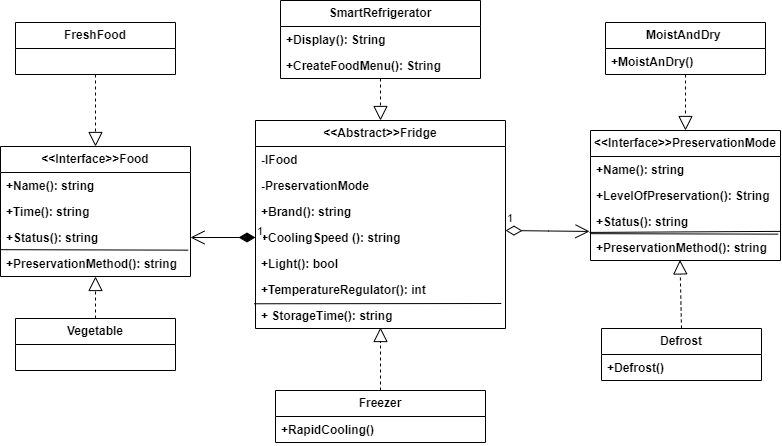

The diagram above was exported from draw.io. Its source (the exported page's mxGraphModel, read from the mxfile embedded in the PNG):
<mxGraphModel dx="1218" dy="501" grid="1" gridSize="10" guides="1" tooltips="1" connect="1" arrows="1" fold="1" page="1" pageScale="1" pageWidth="827" pageHeight="1169" math="0" shadow="0">
  <root>
    <mxCell id="0" />
    <mxCell id="1" parent="0" />
    <mxCell id="iZinZ6pfbuAgnOiEjbBL-13" value="Vegetable" style="swimlane;fontStyle=1;childLayout=stackLayout;horizontal=1;startSize=26;fillColor=none;horizontalStack=0;resizeParent=1;resizeParentMax=0;resizeLast=0;collapsible=1;marginBottom=0;whiteSpace=wrap;html=1;" vertex="1" parent="1">
      <mxGeometry x="120" y="428" width="160" height="52" as="geometry" />
    </mxCell>
    <mxCell id="iZinZ6pfbuAgnOiEjbBL-17" value="&amp;lt;&amp;lt;Interface&amp;gt;&amp;gt;Food" style="swimlane;fontStyle=1;childLayout=stackLayout;horizontal=1;startSize=26;fillColor=none;horizontalStack=0;resizeParent=1;resizeParentMax=0;resizeLast=0;collapsible=1;marginBottom=0;whiteSpace=wrap;html=1;" vertex="1" parent="1">
      <mxGeometry x="105" y="256" width="190" height="130" as="geometry" />
    </mxCell>
    <mxCell id="iZinZ6pfbuAgnOiEjbBL-18" value="+Name(): string" style="text;strokeColor=none;fillColor=none;align=left;verticalAlign=top;spacingLeft=4;spacingRight=4;overflow=hidden;rotatable=0;points=[[0,0.5],[1,0.5]];portConstraint=eastwest;whiteSpace=wrap;html=1;fontStyle=1" vertex="1" parent="iZinZ6pfbuAgnOiEjbBL-17">
      <mxGeometry y="26" width="190" height="26" as="geometry" />
    </mxCell>
    <mxCell id="iZinZ6pfbuAgnOiEjbBL-122" value="+Time(): string" style="text;strokeColor=none;fillColor=none;align=left;verticalAlign=top;spacingLeft=4;spacingRight=4;overflow=hidden;rotatable=0;points=[[0,0.5],[1,0.5]];portConstraint=eastwest;whiteSpace=wrap;html=1;fontStyle=1" vertex="1" parent="iZinZ6pfbuAgnOiEjbBL-17">
      <mxGeometry y="52" width="190" height="26" as="geometry" />
    </mxCell>
    <mxCell id="iZinZ6pfbuAgnOiEjbBL-19" value="+Status(): string" style="text;strokeColor=none;fillColor=none;align=left;verticalAlign=top;spacingLeft=4;spacingRight=4;overflow=hidden;rotatable=0;points=[[0,0.5],[1,0.5]];portConstraint=eastwest;whiteSpace=wrap;html=1;fontStyle=1" vertex="1" parent="iZinZ6pfbuAgnOiEjbBL-17">
      <mxGeometry y="78" width="190" height="26" as="geometry" />
    </mxCell>
    <mxCell id="iZinZ6pfbuAgnOiEjbBL-108" value="" style="endArrow=none;html=1;rounded=0;exitX=-0.014;exitY=-0.057;exitDx=0;exitDy=0;exitPerimeter=0;" edge="1" parent="iZinZ6pfbuAgnOiEjbBL-17">
      <mxGeometry width="50" height="50" relative="1" as="geometry">
        <mxPoint x="-8.526512829121202e-14" y="103.168" as="sourcePoint" />
        <mxPoint x="187.66000000000003" y="103.64999999999998" as="targetPoint" />
      </mxGeometry>
    </mxCell>
    <mxCell id="iZinZ6pfbuAgnOiEjbBL-20" value="+PreservationMethod(): string" style="text;strokeColor=none;fillColor=none;align=left;verticalAlign=top;spacingLeft=4;spacingRight=4;overflow=hidden;rotatable=0;points=[[0,0.5],[1,0.5]];portConstraint=eastwest;whiteSpace=wrap;html=1;fontStyle=1" vertex="1" parent="iZinZ6pfbuAgnOiEjbBL-17">
      <mxGeometry y="104" width="190" height="26" as="geometry" />
    </mxCell>
    <mxCell id="iZinZ6pfbuAgnOiEjbBL-25" value="FreshFood" style="swimlane;fontStyle=1;childLayout=stackLayout;horizontal=1;startSize=26;fillColor=none;horizontalStack=0;resizeParent=1;resizeParentMax=0;resizeLast=0;collapsible=1;marginBottom=0;whiteSpace=wrap;html=1;" vertex="1" parent="1">
      <mxGeometry x="120" y="132" width="160" height="52" as="geometry" />
    </mxCell>
    <mxCell id="iZinZ6pfbuAgnOiEjbBL-69" value="Freezer" style="swimlane;fontStyle=1;childLayout=stackLayout;horizontal=1;startSize=26;fillColor=none;horizontalStack=0;resizeParent=1;resizeParentMax=0;resizeLast=0;collapsible=1;marginBottom=0;whiteSpace=wrap;html=1;" vertex="1" parent="1">
      <mxGeometry x="380" y="500" width="210" height="52" as="geometry" />
    </mxCell>
    <mxCell id="iZinZ6pfbuAgnOiEjbBL-119" value="+RapidCooling()" style="text;strokeColor=none;fillColor=none;align=left;verticalAlign=top;spacingLeft=4;spacingRight=4;overflow=hidden;rotatable=0;points=[[0,0.5],[1,0.5]];portConstraint=eastwest;whiteSpace=wrap;html=1;fontStyle=1" vertex="1" parent="iZinZ6pfbuAgnOiEjbBL-69">
      <mxGeometry y="26" width="210" height="26" as="geometry" />
    </mxCell>
    <mxCell id="iZinZ6pfbuAgnOiEjbBL-73" value="&amp;lt;&amp;lt;Abstract&amp;gt;&amp;gt;Fridge" style="swimlane;fontStyle=1;childLayout=stackLayout;horizontal=1;startSize=26;fillColor=none;horizontalStack=0;resizeParent=1;resizeParentMax=0;resizeLast=0;collapsible=1;marginBottom=0;whiteSpace=wrap;html=1;" vertex="1" parent="1">
      <mxGeometry x="360" y="230" width="250" height="208" as="geometry" />
    </mxCell>
    <mxCell id="iZinZ6pfbuAgnOiEjbBL-74" value="-IFood" style="text;strokeColor=none;fillColor=none;align=left;verticalAlign=top;spacingLeft=4;spacingRight=4;overflow=hidden;rotatable=0;points=[[0,0.5],[1,0.5]];portConstraint=eastwest;whiteSpace=wrap;html=1;fontStyle=1" vertex="1" parent="iZinZ6pfbuAgnOiEjbBL-73">
      <mxGeometry y="26" width="250" height="26" as="geometry" />
    </mxCell>
    <mxCell id="iZinZ6pfbuAgnOiEjbBL-143" value="-PreservationMode" style="text;strokeColor=none;fillColor=none;align=left;verticalAlign=top;spacingLeft=4;spacingRight=4;overflow=hidden;rotatable=0;points=[[0,0.5],[1,0.5]];portConstraint=eastwest;whiteSpace=wrap;html=1;fontStyle=1" vertex="1" parent="iZinZ6pfbuAgnOiEjbBL-73">
      <mxGeometry y="52" width="250" height="26" as="geometry" />
    </mxCell>
    <mxCell id="iZinZ6pfbuAgnOiEjbBL-126" value="+Brand(): string" style="text;strokeColor=none;fillColor=none;align=left;verticalAlign=top;spacingLeft=4;spacingRight=4;overflow=hidden;rotatable=0;points=[[0,0.5],[1,0.5]];portConstraint=eastwest;whiteSpace=wrap;html=1;fontStyle=1" vertex="1" parent="iZinZ6pfbuAgnOiEjbBL-73">
      <mxGeometry y="78" width="250" height="26" as="geometry" />
    </mxCell>
    <mxCell id="iZinZ6pfbuAgnOiEjbBL-75" value="+CoolingSpeed (): string" style="text;strokeColor=none;fillColor=none;align=left;verticalAlign=top;spacingLeft=4;spacingRight=4;overflow=hidden;rotatable=0;points=[[0,0.5],[1,0.5]];portConstraint=eastwest;whiteSpace=wrap;html=1;fontStyle=1" vertex="1" parent="iZinZ6pfbuAgnOiEjbBL-73">
      <mxGeometry y="104" width="250" height="26" as="geometry" />
    </mxCell>
    <mxCell id="iZinZ6pfbuAgnOiEjbBL-112" value="+Light(): bool" style="text;strokeColor=none;fillColor=none;align=left;verticalAlign=top;spacingLeft=4;spacingRight=4;overflow=hidden;rotatable=0;points=[[0,0.5],[1,0.5]];portConstraint=eastwest;whiteSpace=wrap;html=1;fontStyle=1" vertex="1" parent="iZinZ6pfbuAgnOiEjbBL-73">
      <mxGeometry y="130" width="250" height="26" as="geometry" />
    </mxCell>
    <mxCell id="iZinZ6pfbuAgnOiEjbBL-109" value="+TemperatureRegulator(): int" style="text;strokeColor=none;fillColor=none;align=left;verticalAlign=top;spacingLeft=4;spacingRight=4;overflow=hidden;rotatable=0;points=[[0,0.5],[1,0.5]];portConstraint=eastwest;whiteSpace=wrap;html=1;fontStyle=1" vertex="1" parent="iZinZ6pfbuAgnOiEjbBL-73">
      <mxGeometry y="156" width="250" height="26" as="geometry" />
    </mxCell>
    <mxCell id="iZinZ6pfbuAgnOiEjbBL-76" value="+ StorageTime(): string" style="text;strokeColor=none;fillColor=none;align=left;verticalAlign=top;spacingLeft=4;spacingRight=4;overflow=hidden;rotatable=0;points=[[0,0.5],[1,0.5]];portConstraint=eastwest;whiteSpace=wrap;html=1;fontStyle=1" vertex="1" parent="iZinZ6pfbuAgnOiEjbBL-73">
      <mxGeometry y="182" width="250" height="26" as="geometry" />
    </mxCell>
    <mxCell id="iZinZ6pfbuAgnOiEjbBL-103" value="" style="endArrow=none;html=1;rounded=0;exitX=-0.006;exitY=1.049;exitDx=0;exitDy=0;entryX=0.983;entryY=0.039;entryDx=0;entryDy=0;entryPerimeter=0;exitPerimeter=0;" edge="1" parent="iZinZ6pfbuAgnOiEjbBL-73" source="iZinZ6pfbuAgnOiEjbBL-109" target="iZinZ6pfbuAgnOiEjbBL-76">
      <mxGeometry width="50" height="50" relative="1" as="geometry">
        <mxPoint x="30" y="83" as="sourcePoint" />
        <mxPoint x="80" y="33" as="targetPoint" />
      </mxGeometry>
    </mxCell>
    <mxCell id="iZinZ6pfbuAgnOiEjbBL-77" value="SmartRefrigerator" style="swimlane;fontStyle=1;childLayout=stackLayout;horizontal=1;startSize=26;fillColor=none;horizontalStack=0;resizeParent=1;resizeParentMax=0;resizeLast=0;collapsible=1;marginBottom=0;whiteSpace=wrap;html=1;" vertex="1" parent="1">
      <mxGeometry x="385" y="110" width="200" height="78" as="geometry" />
    </mxCell>
    <mxCell id="iZinZ6pfbuAgnOiEjbBL-147" value="+Display(): String" style="text;strokeColor=none;fillColor=none;align=left;verticalAlign=top;spacingLeft=4;spacingRight=4;overflow=hidden;rotatable=0;points=[[0,0.5],[1,0.5]];portConstraint=eastwest;whiteSpace=wrap;html=1;fontStyle=1" vertex="1" parent="iZinZ6pfbuAgnOiEjbBL-77">
      <mxGeometry y="26" width="200" height="26" as="geometry" />
    </mxCell>
    <mxCell id="iZinZ6pfbuAgnOiEjbBL-146" value="+CreateFoodMenu(): String" style="text;strokeColor=none;fillColor=none;align=left;verticalAlign=top;spacingLeft=4;spacingRight=4;overflow=hidden;rotatable=0;points=[[0,0.5],[1,0.5]];portConstraint=eastwest;whiteSpace=wrap;html=1;fontStyle=1" vertex="1" parent="iZinZ6pfbuAgnOiEjbBL-77">
      <mxGeometry y="52" width="200" height="26" as="geometry" />
    </mxCell>
    <mxCell id="iZinZ6pfbuAgnOiEjbBL-98" value="" style="endArrow=block;dashed=1;endFill=0;endSize=12;html=1;rounded=0;entryX=0.5;entryY=0;entryDx=0;entryDy=0;exitX=0.5;exitY=1;exitDx=0;exitDy=0;" edge="1" parent="1" source="iZinZ6pfbuAgnOiEjbBL-77" target="iZinZ6pfbuAgnOiEjbBL-73">
      <mxGeometry width="160" relative="1" as="geometry">
        <mxPoint x="484.68000000000006" y="166.25800000000004" as="sourcePoint" />
        <mxPoint x="490" y="310" as="targetPoint" />
      </mxGeometry>
    </mxCell>
    <mxCell id="iZinZ6pfbuAgnOiEjbBL-100" value="" style="endArrow=block;dashed=1;endFill=0;endSize=12;html=1;rounded=0;entryX=0.5;entryY=0.962;entryDx=0;entryDy=0;entryPerimeter=0;exitX=0.5;exitY=0;exitDx=0;exitDy=0;" edge="1" parent="1" source="iZinZ6pfbuAgnOiEjbBL-69" target="iZinZ6pfbuAgnOiEjbBL-76">
      <mxGeometry width="160" relative="1" as="geometry">
        <mxPoint x="330" y="310" as="sourcePoint" />
        <mxPoint x="490" y="310" as="targetPoint" />
      </mxGeometry>
    </mxCell>
    <mxCell id="iZinZ6pfbuAgnOiEjbBL-101" value="1" style="endArrow=open;html=1;endSize=12;startArrow=diamondThin;startSize=14;startFill=1;edgeStyle=orthogonalEdgeStyle;align=left;verticalAlign=bottom;rounded=0;exitX=0;exitY=0.5;exitDx=0;exitDy=0;entryX=1;entryY=0.5;entryDx=0;entryDy=0;" edge="1" parent="1" source="iZinZ6pfbuAgnOiEjbBL-75" target="iZinZ6pfbuAgnOiEjbBL-19">
      <mxGeometry x="-1" y="3" relative="1" as="geometry">
        <mxPoint x="330" y="310" as="sourcePoint" />
        <mxPoint x="490" y="310" as="targetPoint" />
      </mxGeometry>
    </mxCell>
    <mxCell id="iZinZ6pfbuAgnOiEjbBL-123" value="" style="endArrow=block;dashed=1;endFill=0;endSize=12;html=1;rounded=0;entryX=0.5;entryY=0;entryDx=0;entryDy=0;exitX=0.5;exitY=1;exitDx=0;exitDy=0;" edge="1" parent="1" source="iZinZ6pfbuAgnOiEjbBL-25" target="iZinZ6pfbuAgnOiEjbBL-17">
      <mxGeometry width="160" relative="1" as="geometry">
        <mxPoint x="310" y="370" as="sourcePoint" />
        <mxPoint x="470" y="370" as="targetPoint" />
      </mxGeometry>
    </mxCell>
    <mxCell id="iZinZ6pfbuAgnOiEjbBL-124" value="" style="endArrow=block;dashed=1;endFill=0;endSize=12;html=1;rounded=0;entryX=0.5;entryY=1;entryDx=0;entryDy=0;exitX=0.5;exitY=0;exitDx=0;exitDy=0;" edge="1" parent="1" source="iZinZ6pfbuAgnOiEjbBL-13" target="iZinZ6pfbuAgnOiEjbBL-17">
      <mxGeometry width="160" relative="1" as="geometry">
        <mxPoint x="210" y="194" as="sourcePoint" />
        <mxPoint x="210" y="240" as="targetPoint" />
      </mxGeometry>
    </mxCell>
    <mxCell id="iZinZ6pfbuAgnOiEjbBL-128" value="&amp;lt;&amp;lt;Interface&amp;gt;&amp;gt;PreservationMode" style="swimlane;fontStyle=1;childLayout=stackLayout;horizontal=1;startSize=26;fillColor=none;horizontalStack=0;resizeParent=1;resizeParentMax=0;resizeLast=0;collapsible=1;marginBottom=0;whiteSpace=wrap;html=1;" vertex="1" parent="1">
      <mxGeometry x="695" y="240" width="190" height="130" as="geometry" />
    </mxCell>
    <mxCell id="iZinZ6pfbuAgnOiEjbBL-129" value="+Name(): string" style="text;strokeColor=none;fillColor=none;align=left;verticalAlign=top;spacingLeft=4;spacingRight=4;overflow=hidden;rotatable=0;points=[[0,0.5],[1,0.5]];portConstraint=eastwest;whiteSpace=wrap;html=1;fontStyle=1" vertex="1" parent="iZinZ6pfbuAgnOiEjbBL-128">
      <mxGeometry y="26" width="190" height="26" as="geometry" />
    </mxCell>
    <mxCell id="iZinZ6pfbuAgnOiEjbBL-114" value="+LevelOfPreservation(): String" style="text;strokeColor=none;fillColor=none;align=left;verticalAlign=top;spacingLeft=4;spacingRight=4;overflow=hidden;rotatable=0;points=[[0,0.5],[1,0.5]];portConstraint=eastwest;whiteSpace=wrap;html=1;fontStyle=1" vertex="1" parent="iZinZ6pfbuAgnOiEjbBL-128">
      <mxGeometry y="52" width="190" height="26" as="geometry" />
    </mxCell>
    <mxCell id="iZinZ6pfbuAgnOiEjbBL-131" value="+Status(): string" style="text;strokeColor=none;fillColor=none;align=left;verticalAlign=top;spacingLeft=4;spacingRight=4;overflow=hidden;rotatable=0;points=[[0,0.5],[1,0.5]];portConstraint=eastwest;whiteSpace=wrap;html=1;fontStyle=1" vertex="1" parent="iZinZ6pfbuAgnOiEjbBL-128">
      <mxGeometry y="78" width="190" height="26" as="geometry" />
    </mxCell>
    <mxCell id="iZinZ6pfbuAgnOiEjbBL-132" value="" style="endArrow=none;html=1;rounded=0;exitX=-0.014;exitY=-0.057;exitDx=0;exitDy=0;exitPerimeter=0;" edge="1" parent="iZinZ6pfbuAgnOiEjbBL-128">
      <mxGeometry width="50" height="50" relative="1" as="geometry">
        <mxPoint x="-8.526512829121202e-14" y="103.168" as="sourcePoint" />
        <mxPoint x="187.66000000000003" y="103.64999999999998" as="targetPoint" />
      </mxGeometry>
    </mxCell>
    <mxCell id="iZinZ6pfbuAgnOiEjbBL-133" value="+PreservationMethod(): string" style="text;strokeColor=none;fillColor=none;align=left;verticalAlign=top;spacingLeft=4;spacingRight=4;overflow=hidden;rotatable=0;points=[[0,0.5],[1,0.5]];portConstraint=eastwest;whiteSpace=wrap;html=1;fontStyle=1" vertex="1" parent="iZinZ6pfbuAgnOiEjbBL-128">
      <mxGeometry y="104" width="190" height="26" as="geometry" />
    </mxCell>
    <mxCell id="iZinZ6pfbuAgnOiEjbBL-142" value="" style="endArrow=none;html=1;rounded=0;entryX=-0.005;entryY=-0.08;entryDx=0;entryDy=0;entryPerimeter=0;exitX=0.998;exitY=-0.12;exitDx=0;exitDy=0;exitPerimeter=0;" edge="1" parent="iZinZ6pfbuAgnOiEjbBL-128" source="iZinZ6pfbuAgnOiEjbBL-133" target="iZinZ6pfbuAgnOiEjbBL-133">
      <mxGeometry width="50" height="50" relative="1" as="geometry">
        <mxPoint x="-85" y="134" as="sourcePoint" />
        <mxPoint x="-35" y="84" as="targetPoint" />
      </mxGeometry>
    </mxCell>
    <mxCell id="iZinZ6pfbuAgnOiEjbBL-134" value="MoistAndDry&amp;nbsp;" style="swimlane;fontStyle=1;childLayout=stackLayout;horizontal=1;startSize=26;fillColor=none;horizontalStack=0;resizeParent=1;resizeParentMax=0;resizeLast=0;collapsible=1;marginBottom=0;whiteSpace=wrap;html=1;" vertex="1" parent="1">
      <mxGeometry x="710" y="132" width="160" height="52" as="geometry" />
    </mxCell>
    <mxCell id="iZinZ6pfbuAgnOiEjbBL-139" value="+MoistAnDry()" style="text;strokeColor=none;fillColor=none;align=left;verticalAlign=top;spacingLeft=4;spacingRight=4;overflow=hidden;rotatable=0;points=[[0,0.5],[1,0.5]];portConstraint=eastwest;whiteSpace=wrap;html=1;fontStyle=1" vertex="1" parent="iZinZ6pfbuAgnOiEjbBL-134">
      <mxGeometry y="26" width="160" height="26" as="geometry" />
    </mxCell>
    <mxCell id="iZinZ6pfbuAgnOiEjbBL-136" value="" style="endArrow=block;dashed=1;endFill=0;endSize=12;html=1;rounded=0;entryX=0.5;entryY=0;entryDx=0;entryDy=0;exitX=0.5;exitY=1;exitDx=0;exitDy=0;" edge="1" parent="1" source="iZinZ6pfbuAgnOiEjbBL-134" target="iZinZ6pfbuAgnOiEjbBL-128">
      <mxGeometry width="160" relative="1" as="geometry">
        <mxPoint x="900" y="390" as="sourcePoint" />
        <mxPoint x="1060" y="390" as="targetPoint" />
      </mxGeometry>
    </mxCell>
    <mxCell id="iZinZ6pfbuAgnOiEjbBL-141" value="1" style="endArrow=open;html=1;endSize=12;startArrow=diamondThin;startSize=14;startFill=0;edgeStyle=orthogonalEdgeStyle;align=left;verticalAlign=bottom;rounded=0;entryX=-0.005;entryY=0.882;entryDx=0;entryDy=0;entryPerimeter=0;" edge="1" parent="1" target="iZinZ6pfbuAgnOiEjbBL-131">
      <mxGeometry x="-1" y="3" relative="1" as="geometry">
        <mxPoint x="610" y="340" as="sourcePoint" />
        <mxPoint x="720" y="370" as="targetPoint" />
      </mxGeometry>
    </mxCell>
    <mxCell id="iZinZ6pfbuAgnOiEjbBL-144" value="Defrost" style="swimlane;fontStyle=1;childLayout=stackLayout;horizontal=1;startSize=26;fillColor=none;horizontalStack=0;resizeParent=1;resizeParentMax=0;resizeLast=0;collapsible=1;marginBottom=0;whiteSpace=wrap;html=1;" vertex="1" parent="1">
      <mxGeometry x="706" y="438" width="160" height="52" as="geometry" />
    </mxCell>
    <mxCell id="iZinZ6pfbuAgnOiEjbBL-145" value="+Defrost()" style="text;strokeColor=none;fillColor=none;align=left;verticalAlign=top;spacingLeft=4;spacingRight=4;overflow=hidden;rotatable=0;points=[[0,0.5],[1,0.5]];portConstraint=eastwest;whiteSpace=wrap;html=1;fontStyle=1" vertex="1" parent="iZinZ6pfbuAgnOiEjbBL-144">
      <mxGeometry y="26" width="160" height="26" as="geometry" />
    </mxCell>
    <mxCell id="iZinZ6pfbuAgnOiEjbBL-148" value="" style="endArrow=block;dashed=1;endFill=0;endSize=12;html=1;rounded=0;entryX=0.471;entryY=0.978;entryDx=0;entryDy=0;exitX=0.5;exitY=0;exitDx=0;exitDy=0;entryPerimeter=0;" edge="1" parent="1" source="iZinZ6pfbuAgnOiEjbBL-144" target="iZinZ6pfbuAgnOiEjbBL-133">
      <mxGeometry width="160" relative="1" as="geometry">
        <mxPoint x="800" y="438" as="sourcePoint" />
        <mxPoint x="800" y="380" as="targetPoint" />
      </mxGeometry>
    </mxCell>
  </root>
</mxGraphModel>